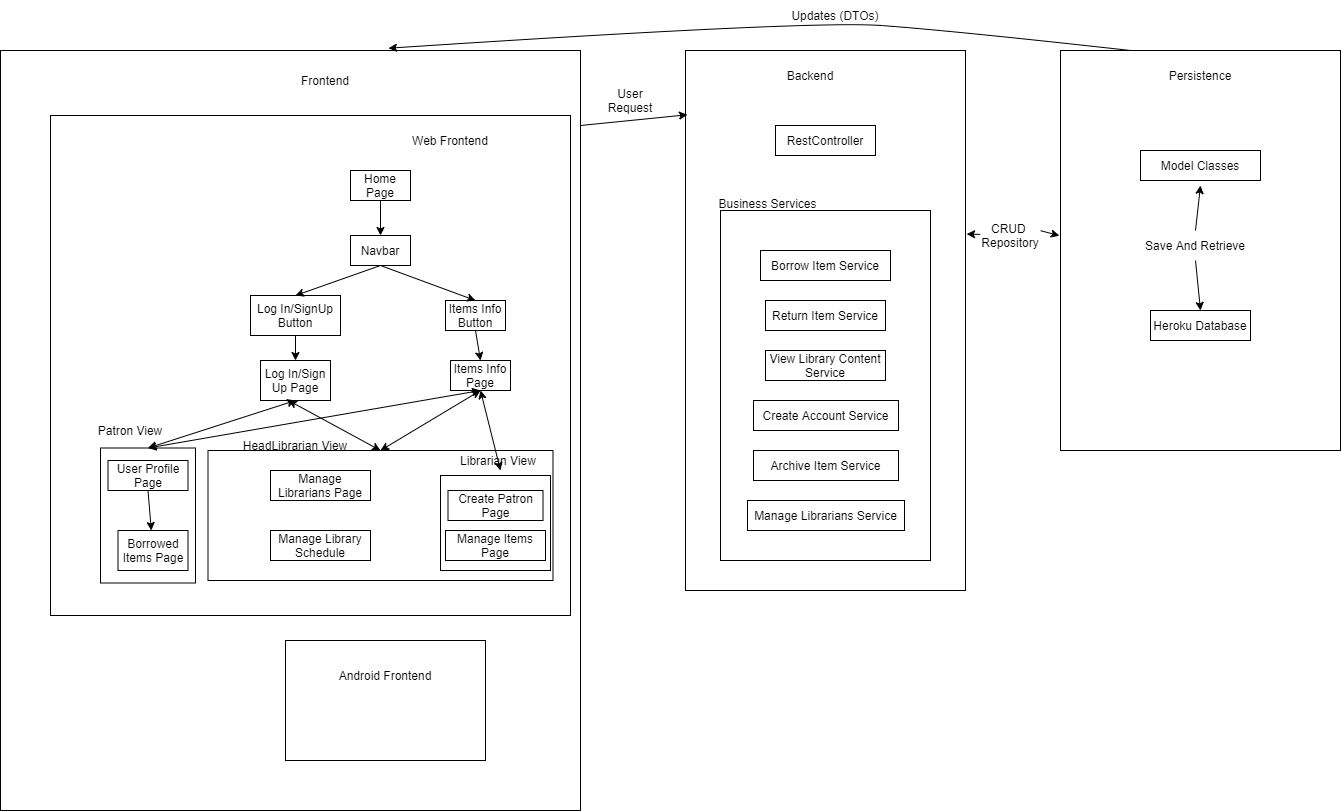

The diagram above was exported from draw.io. Its source (the exported page's mxGraphModel, read from the mxfile embedded in the PNG):
<mxGraphModel dx="1838" dy="735" grid="1" gridSize="10" guides="1" tooltips="1" connect="1" arrows="1" fold="1" page="1" pageScale="1" pageWidth="850" pageHeight="1100" math="0" shadow="0">
  <root>
    <mxCell id="0" />
    <mxCell id="1" parent="0" />
    <mxCell id="NFxt2TsU1keANLQOAaYP-1" value="" style="rounded=0;whiteSpace=wrap;html=1;" parent="1" vertex="1">
      <mxGeometry x="-400" y="80" width="580" height="760" as="geometry" />
    </mxCell>
    <mxCell id="NFxt2TsU1keANLQOAaYP-2" value="Frontend" style="text;html=1;strokeColor=none;fillColor=none;align=center;verticalAlign=middle;whiteSpace=wrap;rounded=0;" parent="1" vertex="1">
      <mxGeometry x="-105" y="95" width="60" height="30" as="geometry" />
    </mxCell>
    <mxCell id="NFxt2TsU1keANLQOAaYP-3" value="" style="rounded=0;whiteSpace=wrap;html=1;" parent="1" vertex="1">
      <mxGeometry x="285" y="80" width="280" height="540" as="geometry" />
    </mxCell>
    <mxCell id="NFxt2TsU1keANLQOAaYP-4" value="Backend" style="text;html=1;strokeColor=none;fillColor=none;align=center;verticalAlign=middle;whiteSpace=wrap;rounded=0;" parent="1" vertex="1">
      <mxGeometry x="380" y="90" width="60" height="30" as="geometry" />
    </mxCell>
    <mxCell id="NFxt2TsU1keANLQOAaYP-5" value="" style="rounded=0;whiteSpace=wrap;html=1;" parent="1" vertex="1">
      <mxGeometry x="660" y="80" width="280" height="400" as="geometry" />
    </mxCell>
    <mxCell id="NFxt2TsU1keANLQOAaYP-6" value="Persistence" style="text;html=1;strokeColor=none;fillColor=none;align=center;verticalAlign=middle;whiteSpace=wrap;rounded=0;" parent="1" vertex="1">
      <mxGeometry x="770" y="90" width="60" height="30" as="geometry" />
    </mxCell>
    <mxCell id="NFxt2TsU1keANLQOAaYP-9" value="Heroku Database" style="text;html=1;strokeColor=#000000;fillColor=none;align=center;verticalAlign=middle;whiteSpace=wrap;rounded=0;" parent="1" vertex="1">
      <mxGeometry x="750" y="340" width="100" height="30" as="geometry" />
    </mxCell>
    <mxCell id="NFxt2TsU1keANLQOAaYP-10" value="Model Classes" style="text;html=1;strokeColor=#000000;fillColor=none;align=center;verticalAlign=middle;whiteSpace=wrap;rounded=0;" parent="1" vertex="1">
      <mxGeometry x="740" y="180" width="120" height="30" as="geometry" />
    </mxCell>
    <mxCell id="NFxt2TsU1keANLQOAaYP-13" value="" style="endArrow=classic;startArrow=none;html=1;rounded=0;entryX=0.5;entryY=1;entryDx=0;entryDy=0;exitX=0.5;exitY=0;exitDx=0;exitDy=0;" parent="1" source="NFxt2TsU1keANLQOAaYP-14" edge="1">
      <mxGeometry width="50" height="50" relative="1" as="geometry">
        <mxPoint x="730" y="310" as="sourcePoint" />
        <mxPoint x="800" y="215" as="targetPoint" />
      </mxGeometry>
    </mxCell>
    <mxCell id="NFxt2TsU1keANLQOAaYP-16" value="RestController" style="text;html=1;strokeColor=#000000;fillColor=none;align=center;verticalAlign=middle;whiteSpace=wrap;rounded=0;" parent="1" vertex="1">
      <mxGeometry x="375" y="155" width="100" height="30" as="geometry" />
    </mxCell>
    <mxCell id="NFxt2TsU1keANLQOAaYP-17" value="" style="rounded=0;whiteSpace=wrap;html=1;" parent="1" vertex="1">
      <mxGeometry x="320" y="240" width="210" height="350" as="geometry" />
    </mxCell>
    <mxCell id="NFxt2TsU1keANLQOAaYP-18" value="Business Services" style="text;html=1;strokeColor=none;fillColor=none;align=center;verticalAlign=middle;whiteSpace=wrap;rounded=0;" parent="1" vertex="1">
      <mxGeometry x="315" y="220" width="105" height="25" as="geometry" />
    </mxCell>
    <mxCell id="NFxt2TsU1keANLQOAaYP-19" value="" style="endArrow=classic;startArrow=none;html=1;rounded=0;entryX=-0.004;entryY=0.463;entryDx=0;entryDy=0;entryPerimeter=0;exitX=1.004;exitY=0.34;exitDx=0;exitDy=0;exitPerimeter=0;" parent="1" source="NFxt2TsU1keANLQOAaYP-21" target="NFxt2TsU1keANLQOAaYP-5" edge="1">
      <mxGeometry width="50" height="50" relative="1" as="geometry">
        <mxPoint x="560" y="300" as="sourcePoint" />
        <mxPoint x="610" y="250" as="targetPoint" />
      </mxGeometry>
    </mxCell>
    <mxCell id="NFxt2TsU1keANLQOAaYP-14" value="Save And Retrieve" style="text;html=1;strokeColor=none;fillColor=none;align=center;verticalAlign=middle;whiteSpace=wrap;rounded=0;" parent="1" vertex="1">
      <mxGeometry x="740" y="260" width="110" height="30" as="geometry" />
    </mxCell>
    <mxCell id="NFxt2TsU1keANLQOAaYP-20" value="" style="endArrow=none;startArrow=classic;html=1;rounded=0;entryX=0.5;entryY=1;entryDx=0;entryDy=0;exitX=0.5;exitY=0;exitDx=0;exitDy=0;" parent="1" source="NFxt2TsU1keANLQOAaYP-9" target="NFxt2TsU1keANLQOAaYP-14" edge="1">
      <mxGeometry width="50" height="50" relative="1" as="geometry">
        <mxPoint x="800" y="340" as="sourcePoint" />
        <mxPoint x="800" y="215" as="targetPoint" />
      </mxGeometry>
    </mxCell>
    <mxCell id="NFxt2TsU1keANLQOAaYP-22" value="" style="endArrow=classic;html=1;rounded=0;entryX=0.007;entryY=0.119;entryDx=0;entryDy=0;entryPerimeter=0;" parent="1" target="NFxt2TsU1keANLQOAaYP-3" edge="1">
      <mxGeometry width="50" height="50" relative="1" as="geometry">
        <mxPoint x="180" y="155" as="sourcePoint" />
        <mxPoint x="230" y="105" as="targetPoint" />
      </mxGeometry>
    </mxCell>
    <mxCell id="NFxt2TsU1keANLQOAaYP-23" value="User Request" style="text;html=1;strokeColor=none;fillColor=none;align=center;verticalAlign=middle;whiteSpace=wrap;rounded=0;" parent="1" vertex="1">
      <mxGeometry x="200" y="115" width="60" height="30" as="geometry" />
    </mxCell>
    <mxCell id="NFxt2TsU1keANLQOAaYP-24" value="" style="curved=1;endArrow=classic;html=1;rounded=0;exitX=0.25;exitY=0;exitDx=0;exitDy=0;entryX=0.669;entryY=-0.003;entryDx=0;entryDy=0;entryPerimeter=0;" parent="1" source="NFxt2TsU1keANLQOAaYP-5" target="NFxt2TsU1keANLQOAaYP-1" edge="1">
      <mxGeometry width="50" height="50" relative="1" as="geometry">
        <mxPoint x="500" y="60" as="sourcePoint" />
        <mxPoint x="550" y="10" as="targetPoint" />
        <Array as="points">
          <mxPoint x="550" y="60" />
          <mxPoint x="410" y="50" />
        </Array>
      </mxGeometry>
    </mxCell>
    <mxCell id="NFxt2TsU1keANLQOAaYP-25" value="Updates (DTOs)" style="text;html=1;strokeColor=none;fillColor=none;align=center;verticalAlign=middle;whiteSpace=wrap;rounded=0;" parent="1" vertex="1">
      <mxGeometry x="380" y="30" width="110" height="30" as="geometry" />
    </mxCell>
    <mxCell id="NFxt2TsU1keANLQOAaYP-26" value="" style="rounded=0;whiteSpace=wrap;html=1;" parent="1" vertex="1">
      <mxGeometry x="-350" y="145" width="520" height="500" as="geometry" />
    </mxCell>
    <mxCell id="NFxt2TsU1keANLQOAaYP-27" value="Web Frontend" style="text;html=1;strokeColor=none;fillColor=none;align=center;verticalAlign=middle;whiteSpace=wrap;rounded=0;" parent="1" vertex="1">
      <mxGeometry x="5" y="155" width="90" height="30" as="geometry" />
    </mxCell>
    <mxCell id="NFxt2TsU1keANLQOAaYP-28" value="" style="rounded=0;whiteSpace=wrap;html=1;" parent="1" vertex="1">
      <mxGeometry x="-115" y="670" width="200" height="120" as="geometry" />
    </mxCell>
    <mxCell id="NFxt2TsU1keANLQOAaYP-29" value="Android Frontend" style="text;html=1;strokeColor=none;fillColor=none;align=center;verticalAlign=middle;whiteSpace=wrap;rounded=0;" parent="1" vertex="1">
      <mxGeometry x="-65" y="690" width="100" height="30" as="geometry" />
    </mxCell>
    <mxCell id="NFxt2TsU1keANLQOAaYP-30" value="Log In/SignUp Button" style="text;html=1;strokeColor=#000000;fillColor=none;align=center;verticalAlign=middle;whiteSpace=wrap;rounded=0;" parent="1" vertex="1">
      <mxGeometry x="-150" y="325" width="90" height="40" as="geometry" />
    </mxCell>
    <mxCell id="NFxt2TsU1keANLQOAaYP-32" value="User Profile Page" style="text;html=1;strokeColor=#000000;fillColor=none;align=center;verticalAlign=middle;whiteSpace=wrap;rounded=0;" parent="1" vertex="1">
      <mxGeometry x="-292.5" y="490" width="80" height="30" as="geometry" />
    </mxCell>
    <mxCell id="NFxt2TsU1keANLQOAaYP-33" value="Items Info Page" style="text;html=1;strokeColor=#000000;fillColor=none;align=center;verticalAlign=middle;whiteSpace=wrap;rounded=0;" parent="1" vertex="1">
      <mxGeometry x="50" y="390" width="60" height="30" as="geometry" />
    </mxCell>
    <mxCell id="NFxt2TsU1keANLQOAaYP-34" value="Borrowed Items Page" style="text;html=1;strokeColor=#000000;fillColor=none;align=center;verticalAlign=middle;whiteSpace=wrap;rounded=0;shadow=0;" parent="1" vertex="1">
      <mxGeometry x="-282.5" y="560" width="70" height="40" as="geometry" />
    </mxCell>
    <mxCell id="NFxt2TsU1keANLQOAaYP-35" value="Navbar" style="text;html=1;strokeColor=#000000;fillColor=none;align=center;verticalAlign=middle;whiteSpace=wrap;rounded=0;shadow=0;" parent="1" vertex="1">
      <mxGeometry x="-50" y="265" width="60" height="30" as="geometry" />
    </mxCell>
    <mxCell id="NFxt2TsU1keANLQOAaYP-36" value="Home Page" style="text;html=1;strokeColor=#000000;fillColor=none;align=center;verticalAlign=middle;whiteSpace=wrap;rounded=0;shadow=0;" parent="1" vertex="1">
      <mxGeometry x="-50" y="200" width="60" height="30" as="geometry" />
    </mxCell>
    <mxCell id="NFxt2TsU1keANLQOAaYP-37" value="Borrow Item Service" style="text;html=1;strokeColor=#000000;fillColor=none;align=center;verticalAlign=middle;whiteSpace=wrap;rounded=0;shadow=0;" parent="1" vertex="1">
      <mxGeometry x="360" y="280" width="130" height="30" as="geometry" />
    </mxCell>
    <mxCell id="NFxt2TsU1keANLQOAaYP-38" value="Return Item Service" style="text;html=1;strokeColor=#000000;fillColor=none;align=center;verticalAlign=middle;whiteSpace=wrap;rounded=0;shadow=0;" parent="1" vertex="1">
      <mxGeometry x="365" y="330" width="120" height="30" as="geometry" />
    </mxCell>
    <mxCell id="NFxt2TsU1keANLQOAaYP-39" value="View Library Content Service" style="text;html=1;strokeColor=#000000;fillColor=none;align=center;verticalAlign=middle;whiteSpace=wrap;rounded=0;shadow=0;" parent="1" vertex="1">
      <mxGeometry x="365" y="380" width="120" height="30" as="geometry" />
    </mxCell>
    <mxCell id="NFxt2TsU1keANLQOAaYP-40" value="Create Account Service" style="text;html=1;strokeColor=#000000;fillColor=none;align=center;verticalAlign=middle;whiteSpace=wrap;rounded=0;shadow=0;" parent="1" vertex="1">
      <mxGeometry x="353" y="430" width="145" height="30" as="geometry" />
    </mxCell>
    <mxCell id="NFxt2TsU1keANLQOAaYP-41" value="Archive Item Service" style="text;html=1;strokeColor=#000000;fillColor=none;align=center;verticalAlign=middle;whiteSpace=wrap;rounded=0;shadow=0;" parent="1" vertex="1">
      <mxGeometry x="353" y="480" width="145" height="30" as="geometry" />
    </mxCell>
    <mxCell id="NFxt2TsU1keANLQOAaYP-43" value="Manage Librarians Service" style="text;html=1;strokeColor=#000000;fillColor=none;align=center;verticalAlign=middle;whiteSpace=wrap;rounded=0;shadow=0;" parent="1" vertex="1">
      <mxGeometry x="347" y="530" width="157" height="30" as="geometry" />
    </mxCell>
    <mxCell id="NFxt2TsU1keANLQOAaYP-21" value="CRUD&amp;nbsp;&lt;br&gt;Repository" style="text;html=1;strokeColor=none;fillColor=none;align=center;verticalAlign=middle;whiteSpace=wrap;rounded=0;" parent="1" vertex="1">
      <mxGeometry x="580" y="250" width="60" height="30" as="geometry" />
    </mxCell>
    <mxCell id="NFxt2TsU1keANLQOAaYP-44" value="" style="endArrow=none;startArrow=classic;html=1;rounded=0;entryX=-0.004;entryY=0.463;entryDx=0;entryDy=0;entryPerimeter=0;exitX=1.004;exitY=0.34;exitDx=0;exitDy=0;exitPerimeter=0;" parent="1" source="NFxt2TsU1keANLQOAaYP-3" target="NFxt2TsU1keANLQOAaYP-21" edge="1">
      <mxGeometry width="50" height="50" relative="1" as="geometry">
        <mxPoint x="566.1199999999999" y="263.6" as="sourcePoint" />
        <mxPoint x="658.8800000000001" y="265.20000000000005" as="targetPoint" />
      </mxGeometry>
    </mxCell>
    <mxCell id="NFxt2TsU1keANLQOAaYP-46" value="Manage Librarians Page" style="text;html=1;strokeColor=#000000;fillColor=none;align=center;verticalAlign=middle;whiteSpace=wrap;rounded=0;shadow=0;" parent="1" vertex="1">
      <mxGeometry x="-130" y="500" width="100" height="30" as="geometry" />
    </mxCell>
    <mxCell id="NFxt2TsU1keANLQOAaYP-47" value="Create Patron Page" style="text;html=1;strokeColor=#000000;fillColor=none;align=center;verticalAlign=middle;whiteSpace=wrap;rounded=0;shadow=0;" parent="1" vertex="1">
      <mxGeometry x="47.5" y="520" width="95" height="30" as="geometry" />
    </mxCell>
    <mxCell id="NFxt2TsU1keANLQOAaYP-48" value="Manage Items Page" style="text;html=1;strokeColor=#000000;fillColor=none;align=center;verticalAlign=middle;whiteSpace=wrap;rounded=0;shadow=0;" parent="1" vertex="1">
      <mxGeometry x="45" y="560" width="100" height="30" as="geometry" />
    </mxCell>
    <mxCell id="NFxt2TsU1keANLQOAaYP-50" value="Manage Library Schedule" style="text;html=1;strokeColor=#000000;fillColor=none;align=center;verticalAlign=middle;whiteSpace=wrap;rounded=0;shadow=0;" parent="1" vertex="1">
      <mxGeometry x="-130" y="560" width="100" height="30" as="geometry" />
    </mxCell>
    <mxCell id="NFxt2TsU1keANLQOAaYP-51" value="" style="endArrow=classic;html=1;rounded=0;exitX=0.5;exitY=1;exitDx=0;exitDy=0;" parent="1" source="NFxt2TsU1keANLQOAaYP-32" target="NFxt2TsU1keANLQOAaYP-34" edge="1">
      <mxGeometry width="50" height="50" relative="1" as="geometry">
        <mxPoint x="-60" y="440" as="sourcePoint" />
        <mxPoint x="-10" y="390" as="targetPoint" />
      </mxGeometry>
    </mxCell>
    <mxCell id="NFxt2TsU1keANLQOAaYP-52" value="" style="endArrow=classic;html=1;rounded=0;exitX=0.5;exitY=1;exitDx=0;exitDy=0;" parent="1" source="NFxt2TsU1keANLQOAaYP-36" target="NFxt2TsU1keANLQOAaYP-35" edge="1">
      <mxGeometry width="50" height="50" relative="1" as="geometry">
        <mxPoint x="5" y="260" as="sourcePoint" />
        <mxPoint x="55" y="210" as="targetPoint" />
      </mxGeometry>
    </mxCell>
    <mxCell id="NFxt2TsU1keANLQOAaYP-53" value="Items Info Button" style="text;html=1;strokeColor=#000000;fillColor=none;align=center;verticalAlign=middle;whiteSpace=wrap;rounded=0;shadow=0;" parent="1" vertex="1">
      <mxGeometry x="45" y="330" width="60" height="30" as="geometry" />
    </mxCell>
    <mxCell id="NFxt2TsU1keANLQOAaYP-54" value="" style="endArrow=classic;html=1;rounded=0;exitX=0.5;exitY=1;exitDx=0;exitDy=0;entryX=0.5;entryY=0;entryDx=0;entryDy=0;" parent="1" source="NFxt2TsU1keANLQOAaYP-35" target="NFxt2TsU1keANLQOAaYP-53" edge="1">
      <mxGeometry width="50" height="50" relative="1" as="geometry">
        <mxPoint x="35" y="315" as="sourcePoint" />
        <mxPoint x="85" y="265" as="targetPoint" />
      </mxGeometry>
    </mxCell>
    <mxCell id="NFxt2TsU1keANLQOAaYP-55" value="" style="endArrow=classic;html=1;rounded=0;exitX=0.5;exitY=1;exitDx=0;exitDy=0;entryX=0.5;entryY=0;entryDx=0;entryDy=0;" parent="1" source="NFxt2TsU1keANLQOAaYP-53" target="NFxt2TsU1keANLQOAaYP-33" edge="1">
      <mxGeometry width="50" height="50" relative="1" as="geometry">
        <mxPoint x="-35" y="440" as="sourcePoint" />
        <mxPoint x="15" y="390" as="targetPoint" />
      </mxGeometry>
    </mxCell>
    <mxCell id="NFxt2TsU1keANLQOAaYP-57" value="" style="endArrow=classic;html=1;rounded=0;exitX=0.5;exitY=1;exitDx=0;exitDy=0;entryX=0.5;entryY=0;entryDx=0;entryDy=0;" parent="1" source="NFxt2TsU1keANLQOAaYP-35" target="NFxt2TsU1keANLQOAaYP-30" edge="1">
      <mxGeometry width="50" height="50" relative="1" as="geometry">
        <mxPoint x="-95" y="410" as="sourcePoint" />
        <mxPoint x="-45" y="360" as="targetPoint" />
      </mxGeometry>
    </mxCell>
    <mxCell id="NFxt2TsU1keANLQOAaYP-58" value="" style="endArrow=classic;html=1;rounded=0;exitX=0.5;exitY=1;exitDx=0;exitDy=0;entryX=0.5;entryY=0;entryDx=0;entryDy=0;" parent="1" source="NFxt2TsU1keANLQOAaYP-30" target="NFxt2TsU1keANLQOAaYP-61" edge="1">
      <mxGeometry width="50" height="50" relative="1" as="geometry">
        <mxPoint x="-115" y="420" as="sourcePoint" />
        <mxPoint x="-65" y="370" as="targetPoint" />
      </mxGeometry>
    </mxCell>
    <mxCell id="NFxt2TsU1keANLQOAaYP-61" value="Log In/Sign Up Page" style="text;html=1;strokeColor=#000000;fillColor=none;align=center;verticalAlign=middle;whiteSpace=wrap;rounded=0;shadow=0;" parent="1" vertex="1">
      <mxGeometry x="-140" y="390" width="70" height="40" as="geometry" />
    </mxCell>
    <mxCell id="NFxt2TsU1keANLQOAaYP-63" value="Patron View" style="text;html=1;strokeColor=none;fillColor=none;align=center;verticalAlign=middle;whiteSpace=wrap;rounded=0;shadow=0;" parent="1" vertex="1">
      <mxGeometry x="-310" y="445" width="80" height="30" as="geometry" />
    </mxCell>
    <mxCell id="NFxt2TsU1keANLQOAaYP-66" value="Librarian View" style="text;html=1;strokeColor=none;fillColor=none;align=center;verticalAlign=middle;whiteSpace=wrap;rounded=0;shadow=0;" parent="1" vertex="1">
      <mxGeometry x="37.5" y="475" width="120" height="30" as="geometry" />
    </mxCell>
    <mxCell id="NFxt2TsU1keANLQOAaYP-68" value="" style="rounded=0;whiteSpace=wrap;html=1;shadow=0;strokeColor=#000000;fillColor=none;" parent="1" vertex="1">
      <mxGeometry x="40" y="505" width="110" height="95" as="geometry" />
    </mxCell>
    <mxCell id="NFxt2TsU1keANLQOAaYP-69" value="" style="rounded=0;whiteSpace=wrap;html=1;shadow=0;strokeColor=#000000;fillColor=none;" parent="1" vertex="1">
      <mxGeometry x="-300" y="477.5" width="95" height="135" as="geometry" />
    </mxCell>
    <mxCell id="NFxt2TsU1keANLQOAaYP-67" value="" style="rounded=0;whiteSpace=wrap;html=1;shadow=0;strokeColor=#000000;fillColor=none;" parent="1" vertex="1">
      <mxGeometry x="-192.5" y="480" width="345" height="130" as="geometry" />
    </mxCell>
    <mxCell id="NFxt2TsU1keANLQOAaYP-64" value="HeadLibrarian View" style="text;html=1;strokeColor=none;fillColor=none;align=center;verticalAlign=middle;whiteSpace=wrap;rounded=0;shadow=0;" parent="1" vertex="1">
      <mxGeometry x="-165" y="460" width="120" height="30" as="geometry" />
    </mxCell>
    <mxCell id="NFxt2TsU1keANLQOAaYP-88" value="" style="endArrow=classic;startArrow=classic;html=1;rounded=0;exitX=0.5;exitY=0;exitDx=0;exitDy=0;entryX=0.5;entryY=1;entryDx=0;entryDy=0;" parent="1" source="NFxt2TsU1keANLQOAaYP-69" target="NFxt2TsU1keANLQOAaYP-61" edge="1">
      <mxGeometry width="50" height="50" relative="1" as="geometry">
        <mxPoint x="100" y="400" as="sourcePoint" />
        <mxPoint x="150" y="350" as="targetPoint" />
      </mxGeometry>
    </mxCell>
    <mxCell id="NFxt2TsU1keANLQOAaYP-90" value="" style="endArrow=classic;startArrow=classic;html=1;rounded=0;exitX=0.5;exitY=0;exitDx=0;exitDy=0;entryX=0.5;entryY=1;entryDx=0;entryDy=0;" parent="1" source="NFxt2TsU1keANLQOAaYP-69" target="NFxt2TsU1keANLQOAaYP-33" edge="1">
      <mxGeometry width="50" height="50" relative="1" as="geometry">
        <mxPoint x="-242.5" y="487.5" as="sourcePoint" />
        <mxPoint x="-10" y="440" as="targetPoint" />
      </mxGeometry>
    </mxCell>
    <mxCell id="NFxt2TsU1keANLQOAaYP-93" value="" style="endArrow=classic;startArrow=classic;html=1;rounded=0;exitX=0.5;exitY=0;exitDx=0;exitDy=0;entryX=0.4;entryY=1;entryDx=0;entryDy=0;entryPerimeter=0;" parent="1" source="NFxt2TsU1keANLQOAaYP-67" target="NFxt2TsU1keANLQOAaYP-61" edge="1">
      <mxGeometry width="50" height="50" relative="1" as="geometry">
        <mxPoint x="-242.5" y="487.5" as="sourcePoint" />
        <mxPoint x="-121" y="442.01" as="targetPoint" />
      </mxGeometry>
    </mxCell>
    <mxCell id="NFxt2TsU1keANLQOAaYP-95" value="" style="endArrow=classic;startArrow=classic;html=1;rounded=0;exitX=0.5;exitY=0;exitDx=0;exitDy=0;entryX=0.5;entryY=1;entryDx=0;entryDy=0;" parent="1" source="NFxt2TsU1keANLQOAaYP-67" target="NFxt2TsU1keANLQOAaYP-33" edge="1">
      <mxGeometry width="50" height="50" relative="1" as="geometry">
        <mxPoint x="-10" y="490" as="sourcePoint" />
        <mxPoint x="-10" y="440" as="targetPoint" />
      </mxGeometry>
    </mxCell>
    <mxCell id="NFxt2TsU1keANLQOAaYP-99" value="" style="endArrow=classic;startArrow=classic;html=1;rounded=0;entryX=0.5;entryY=1;entryDx=0;entryDy=0;" parent="1" target="NFxt2TsU1keANLQOAaYP-33" edge="1">
      <mxGeometry width="50" height="50" relative="1" as="geometry">
        <mxPoint x="100" y="500" as="sourcePoint" />
        <mxPoint x="-90" y="450" as="targetPoint" />
      </mxGeometry>
    </mxCell>
  </root>
</mxGraphModel>